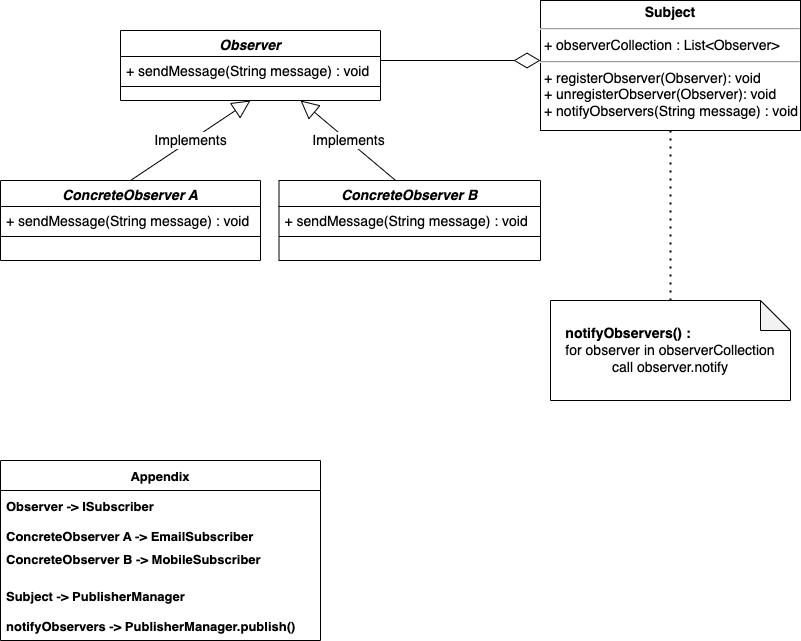

The diagram above was exported from draw.io. Its source (the exported page's mxGraphModel, read from the mxfile embedded in the PNG):
<mxGraphModel dx="1186" dy="654" grid="1" gridSize="10" guides="1" tooltips="1" connect="1" arrows="1" fold="1" page="1" pageScale="1" pageWidth="827" pageHeight="1169" math="0" shadow="0">
  <root>
    <mxCell id="WIyWlLk6GJQsqaUBKTNV-0" />
    <mxCell id="WIyWlLk6GJQsqaUBKTNV-1" parent="WIyWlLk6GJQsqaUBKTNV-0" />
    <mxCell id="zkfFHV4jXpPFQw0GAbJ--0" value="Observer" style="swimlane;fontStyle=3;align=center;verticalAlign=top;childLayout=stackLayout;horizontal=1;startSize=26;horizontalStack=0;resizeParent=1;resizeLast=0;collapsible=1;marginBottom=0;rounded=0;shadow=0;strokeWidth=1;fontSize=14;" parent="WIyWlLk6GJQsqaUBKTNV-1" vertex="1">
      <mxGeometry x="130" y="180" width="260" height="70" as="geometry">
        <mxRectangle x="230" y="140" width="160" height="26" as="alternateBounds" />
      </mxGeometry>
    </mxCell>
    <mxCell id="zkfFHV4jXpPFQw0GAbJ--1" value="+ sendMessage(String message) : void" style="text;align=left;verticalAlign=top;spacingLeft=4;spacingRight=4;overflow=hidden;rotatable=0;points=[[0,0.5],[1,0.5]];portConstraint=eastwest;fontSize=14;" parent="zkfFHV4jXpPFQw0GAbJ--0" vertex="1">
      <mxGeometry y="26" width="260" height="26" as="geometry" />
    </mxCell>
    <mxCell id="zkfFHV4jXpPFQw0GAbJ--4" value="" style="line;html=1;strokeWidth=1;align=left;verticalAlign=middle;spacingTop=-1;spacingLeft=3;spacingRight=3;rotatable=0;labelPosition=right;points=[];portConstraint=eastwest;fontSize=14;" parent="zkfFHV4jXpPFQw0GAbJ--0" vertex="1">
      <mxGeometry y="52" width="260" height="8" as="geometry" />
    </mxCell>
    <mxCell id="az-coCR8C6ZzhQUcvfyV-0" value="&lt;p style=&quot;margin: 4px 0px 0px; text-align: center; font-size: 14px;&quot;&gt;&lt;b style=&quot;font-size: 14px;&quot;&gt;Subject&lt;/b&gt;&lt;/p&gt;&lt;hr style=&quot;font-size: 14px;&quot;&gt;&lt;p style=&quot;margin: 0px 0px 0px 4px; font-size: 14px;&quot;&gt;+ observerCollection : List&amp;lt;Observer&amp;gt;&lt;br style=&quot;font-size: 14px;&quot;&gt;&lt;/p&gt;&lt;hr style=&quot;font-size: 14px;&quot;&gt;&lt;p style=&quot;margin: 0px 0px 0px 4px; font-size: 14px;&quot;&gt;+ registerObserver(Observer): void&lt;br style=&quot;font-size: 14px;&quot;&gt;+ unregisterObserver(Observer): void&lt;br style=&quot;font-size: 14px;&quot;&gt;+ notifyObservers(String message) : void&lt;/p&gt;" style="verticalAlign=top;align=left;overflow=fill;fontSize=14;fontFamily=Helvetica;html=1;" vertex="1" parent="WIyWlLk6GJQsqaUBKTNV-1">
      <mxGeometry x="550" y="150" width="260" height="130" as="geometry" />
    </mxCell>
    <mxCell id="az-coCR8C6ZzhQUcvfyV-1" value="" style="endArrow=none;dashed=1;html=1;dashPattern=1 3;strokeWidth=2;rounded=0;fontSize=14;" edge="1" parent="WIyWlLk6GJQsqaUBKTNV-1" source="az-coCR8C6ZzhQUcvfyV-0" target="az-coCR8C6ZzhQUcvfyV-4">
      <mxGeometry width="50" height="50" relative="1" as="geometry">
        <mxPoint x="390" y="360" as="sourcePoint" />
        <mxPoint x="655" y="595" as="targetPoint" />
      </mxGeometry>
    </mxCell>
    <mxCell id="az-coCR8C6ZzhQUcvfyV-4" value="&lt;div style=&quot;text-align: left; font-size: 14px;&quot;&gt;&lt;span style=&quot;background-color: initial; font-size: 14px;&quot;&gt;&lt;b style=&quot;font-size: 14px;&quot;&gt;notifyObservers() :&lt;/b&gt;&amp;nbsp;&lt;/span&gt;&lt;/div&gt;for observer in observerCollection&lt;br style=&quot;font-size: 14px;&quot;&gt;call observer.notify" style="shape=note;whiteSpace=wrap;html=1;backgroundOutline=1;darkOpacity=0.05;fontSize=14;" vertex="1" parent="WIyWlLk6GJQsqaUBKTNV-1">
      <mxGeometry x="560" y="450" width="240" height="100" as="geometry" />
    </mxCell>
    <mxCell id="az-coCR8C6ZzhQUcvfyV-6" value="ConcreteObserver A" style="swimlane;fontStyle=3;align=center;verticalAlign=top;childLayout=stackLayout;horizontal=1;startSize=26;horizontalStack=0;resizeParent=1;resizeLast=0;collapsible=1;marginBottom=0;rounded=0;shadow=0;strokeWidth=1;fontSize=14;" vertex="1" parent="WIyWlLk6GJQsqaUBKTNV-1">
      <mxGeometry x="10" y="330" width="260" height="80" as="geometry">
        <mxRectangle x="230" y="140" width="160" height="26" as="alternateBounds" />
      </mxGeometry>
    </mxCell>
    <mxCell id="az-coCR8C6ZzhQUcvfyV-7" value="+ sendMessage(String message) : void" style="text;align=left;verticalAlign=top;spacingLeft=4;spacingRight=4;overflow=hidden;rotatable=0;points=[[0,0.5],[1,0.5]];portConstraint=eastwest;fontSize=14;" vertex="1" parent="az-coCR8C6ZzhQUcvfyV-6">
      <mxGeometry y="26" width="260" height="26" as="geometry" />
    </mxCell>
    <mxCell id="az-coCR8C6ZzhQUcvfyV-8" value="" style="line;html=1;strokeWidth=1;align=left;verticalAlign=middle;spacingTop=-1;spacingLeft=3;spacingRight=3;rotatable=0;labelPosition=right;points=[];portConstraint=eastwest;fontSize=14;" vertex="1" parent="az-coCR8C6ZzhQUcvfyV-6">
      <mxGeometry y="52" width="260" height="8" as="geometry" />
    </mxCell>
    <mxCell id="az-coCR8C6ZzhQUcvfyV-9" value="ConcreteObserver B" style="swimlane;fontStyle=3;align=center;verticalAlign=top;childLayout=stackLayout;horizontal=1;startSize=26;horizontalStack=0;resizeParent=1;resizeLast=0;collapsible=1;marginBottom=0;rounded=0;shadow=0;strokeWidth=1;fontSize=14;" vertex="1" parent="WIyWlLk6GJQsqaUBKTNV-1">
      <mxGeometry x="288.5" y="330" width="261.5" height="80" as="geometry">
        <mxRectangle x="230" y="140" width="160" height="26" as="alternateBounds" />
      </mxGeometry>
    </mxCell>
    <mxCell id="az-coCR8C6ZzhQUcvfyV-10" value="+ sendMessage(String message) : void" style="text;align=left;verticalAlign=top;spacingLeft=4;spacingRight=4;overflow=hidden;rotatable=0;points=[[0,0.5],[1,0.5]];portConstraint=eastwest;fontSize=14;" vertex="1" parent="az-coCR8C6ZzhQUcvfyV-9">
      <mxGeometry y="26" width="261.5" height="26" as="geometry" />
    </mxCell>
    <mxCell id="az-coCR8C6ZzhQUcvfyV-11" value="" style="line;html=1;strokeWidth=1;align=left;verticalAlign=middle;spacingTop=-1;spacingLeft=3;spacingRight=3;rotatable=0;labelPosition=right;points=[];portConstraint=eastwest;fontSize=14;" vertex="1" parent="az-coCR8C6ZzhQUcvfyV-9">
      <mxGeometry y="52" width="261.5" height="8" as="geometry" />
    </mxCell>
    <mxCell id="az-coCR8C6ZzhQUcvfyV-12" value="" style="endArrow=diamondThin;endFill=0;endSize=24;html=1;rounded=0;fontSize=14;" edge="1" parent="WIyWlLk6GJQsqaUBKTNV-1">
      <mxGeometry width="160" relative="1" as="geometry">
        <mxPoint x="390" y="210" as="sourcePoint" />
        <mxPoint x="550" y="210" as="targetPoint" />
      </mxGeometry>
    </mxCell>
    <mxCell id="az-coCR8C6ZzhQUcvfyV-13" value="Implements" style="endArrow=block;endSize=16;endFill=0;html=1;rounded=0;entryX=0.5;entryY=1;entryDx=0;entryDy=0;exitX=0.5;exitY=0;exitDx=0;exitDy=0;fontSize=14;" edge="1" parent="WIyWlLk6GJQsqaUBKTNV-1" source="az-coCR8C6ZzhQUcvfyV-6" target="zkfFHV4jXpPFQw0GAbJ--0">
      <mxGeometry width="160" relative="1" as="geometry">
        <mxPoint x="160" y="330" as="sourcePoint" />
        <mxPoint x="490" y="410" as="targetPoint" />
      </mxGeometry>
    </mxCell>
    <mxCell id="az-coCR8C6ZzhQUcvfyV-14" value="Implements" style="endArrow=block;endSize=16;endFill=0;html=1;rounded=0;exitX=0.446;exitY=0;exitDx=0;exitDy=0;exitPerimeter=0;fontSize=14;" edge="1" parent="WIyWlLk6GJQsqaUBKTNV-1" source="az-coCR8C6ZzhQUcvfyV-9">
      <mxGeometry width="160" relative="1" as="geometry">
        <mxPoint x="230" y="340" as="sourcePoint" />
        <mxPoint x="310" y="250" as="targetPoint" />
      </mxGeometry>
    </mxCell>
    <mxCell id="az-coCR8C6ZzhQUcvfyV-17" value="Appendix" style="swimlane;fontStyle=1;childLayout=stackLayout;horizontal=1;startSize=30;horizontalStack=0;resizeParent=1;resizeParentMax=0;resizeLast=0;collapsible=1;marginBottom=0;fontSize=13;" vertex="1" parent="WIyWlLk6GJQsqaUBKTNV-1">
      <mxGeometry x="10" y="610" width="320" height="180" as="geometry" />
    </mxCell>
    <mxCell id="az-coCR8C6ZzhQUcvfyV-18" value="Observer -&gt; ISubscriber" style="text;strokeColor=none;fillColor=none;align=left;verticalAlign=middle;spacingLeft=4;spacingRight=4;overflow=hidden;points=[[0,0.5],[1,0.5]];portConstraint=eastwest;rotatable=0;fontSize=13;fontStyle=1" vertex="1" parent="az-coCR8C6ZzhQUcvfyV-17">
      <mxGeometry y="30" width="320" height="30" as="geometry" />
    </mxCell>
    <mxCell id="az-coCR8C6ZzhQUcvfyV-19" value="ConcreteObserver A -&gt; EmailSubscriber" style="text;strokeColor=none;fillColor=none;align=left;verticalAlign=middle;spacingLeft=4;spacingRight=4;overflow=hidden;points=[[0,0.5],[1,0.5]];portConstraint=eastwest;rotatable=0;fontSize=13;fontStyle=1" vertex="1" parent="az-coCR8C6ZzhQUcvfyV-17">
      <mxGeometry y="60" width="320" height="30" as="geometry" />
    </mxCell>
    <mxCell id="az-coCR8C6ZzhQUcvfyV-20" value="ConcreteObserver B -&gt; MobileSubscriber&#10;" style="text;strokeColor=none;fillColor=none;align=left;verticalAlign=middle;spacingLeft=4;spacingRight=4;overflow=hidden;points=[[0,0.5],[1,0.5]];portConstraint=eastwest;rotatable=0;fontSize=13;fontStyle=1" vertex="1" parent="az-coCR8C6ZzhQUcvfyV-17">
      <mxGeometry y="90" width="320" height="30" as="geometry" />
    </mxCell>
    <mxCell id="az-coCR8C6ZzhQUcvfyV-26" value="Subject -&gt; PublisherManager" style="text;strokeColor=none;fillColor=none;align=left;verticalAlign=middle;spacingLeft=4;spacingRight=4;overflow=hidden;points=[[0,0.5],[1,0.5]];portConstraint=eastwest;rotatable=0;fontSize=13;fontStyle=1" vertex="1" parent="az-coCR8C6ZzhQUcvfyV-17">
      <mxGeometry y="120" width="320" height="30" as="geometry" />
    </mxCell>
    <mxCell id="az-coCR8C6ZzhQUcvfyV-27" value="notifyObservers -&gt; PublisherManager.publish()" style="text;strokeColor=none;fillColor=none;align=left;verticalAlign=middle;spacingLeft=4;spacingRight=4;overflow=hidden;points=[[0,0.5],[1,0.5]];portConstraint=eastwest;rotatable=0;fontSize=13;fontStyle=1" vertex="1" parent="az-coCR8C6ZzhQUcvfyV-17">
      <mxGeometry y="150" width="320" height="30" as="geometry" />
    </mxCell>
  </root>
</mxGraphModel>